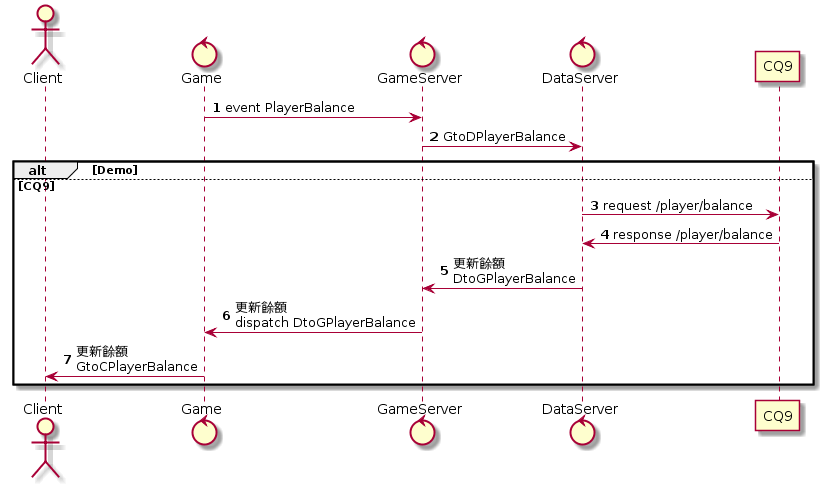

The diagram above was rendered by PlantUML. Its source (embedded in the PNG):
@startuml
actor Client
control Game
control GameServer
control DataServer

autonumber 1
Game -> GameServer: event PlayerBalance
GameServer -> DataServer: GtoDPlayerBalance
alt Demo

else CQ9
	DataServer -> CQ9: request /player/balance
	CQ9 -> DataServer: response /player/balance
	DataServer -> GameServer: 更新餘額\nDtoGPlayerBalance
	GameServer -> Game: 更新餘額\ndispatch DtoGPlayerBalance
	Game -> Client: 更新餘額\nGtoCPlayerBalance
end
@enduml